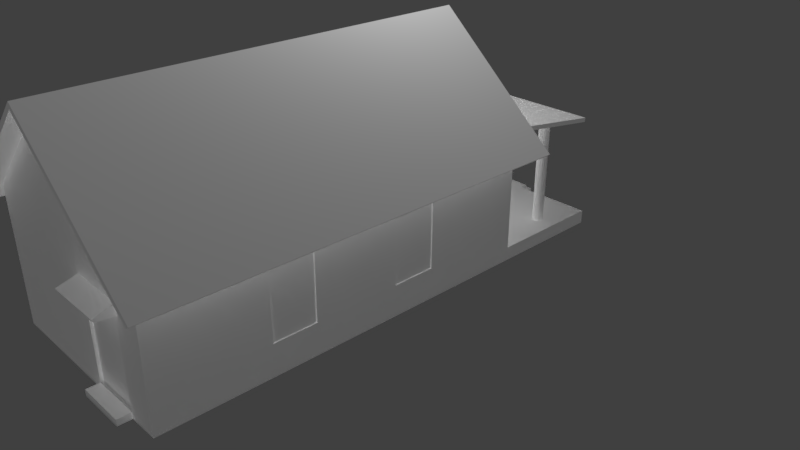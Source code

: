 # Source: Casa3.blend  (saved by Blender 2.79.0; exported with 4.5.12 LTS)
import bpy
from mathutils import Matrix  # noqa: F401  (used for matrix-valued properties, if any)

bpy.ops.wm.read_factory_settings(use_empty=True)
scene = bpy.context.scene
scene.name = 'Scene'

# ---- collections
col_collection_1 = bpy.data.collections.new('Collection 1'); scene.collection.children.link(col_collection_1)

# ---- materials (node trees are filled in below, after node groups)
mat_lambert13sg = bpy.data.materials.new('lambert13SG')
mat_lambert13sg.alpha_threshold = 0.0
mat_lambert13sg.use_transparent_shadow = False
mat_lambert13sg.diffuse_color = (2.0, 2.0, 2.0, 1.0)
mat_lambert13sg.specular_color = (0.0, 0.0, 0.0)
mat_lambert13sg.roughness = 0.5

# ---- material node trees

# ---- world
world_world = bpy.data.worlds.new('World'); scene.world = world_world
world_world.color = (0.05088, 0.05088, 0.05088)
world_world.use_sun_shadow = False
world_world.sun_shadow_jitter_overblur = 0.0
world_world.cycles.sampling_method = 'MANUAL'

# ---- cameras
cam_camera = bpy.data.cameras.new('Camera')
cam_camera.clip_end = 100.0
cam_camera.lens = 35.0
cam_camera.sensor_width = 32.0
cam_camera.sensor_height = 18.0
cam_camera.ortho_scale = 7.314
cam_camera.dof.focus_distance = 0.0
cam_camera.dof.aperture_fstop = 128.0

# ---- lights
light_lamp = bpy.data.lights.new('Lamp', 'POINT')
light_lamp.transmission_factor = 0.0
light_lamp.cutoff_distance = 30.0
light_lamp.energy = 100.0
light_lamp.shadow_buffer_clip_start = 1.001
light_lamp.shadow_soft_size = 0.1
light_lamp.shadow_maximum_resolution = 0.006
light_lamp.use_absolute_resolution = True

# ---- meshes
me_polysurface73 = bpy.data.meshes.new('polySurface73')
me_polysurface73.from_pydata([(-2.024, 8.915, -8.055), (1.971, 8.918, -8.055), (1.971, 1.353, -8.055), (-1.992, 1.353, -8.055), (2.042, 8.907, 29.17), (1.822, 8.907, 29.17), (1.822, 8.753, 29.13), (2.042, 8.753, 29.13), (6.864, 8.753, 29.13), (7.08, 8.753, 29.13), (7.08, 8.907, 29.17), (6.864, 8.907, 29.17), (2.042, 9.398, 27.46), (1.822, 9.398, 27.46), (7.08, 9.398, 27.46), (6.864, 9.398, 27.46), (1.822, 8.441, 27.44), (2.042, 8.441, 27.44), (2.042, 8.613, 28.9), (1.822, 8.613, 28.9), (1.822, 9.244, 27.42), (2.042, 9.244, 27.42), (6.864, 9.244, 27.42), (6.864, 8.613, 28.9), (6.864, 8.441, 27.44), (7.08, 8.441, 27.44), (7.08, 8.613, 28.9), (7.08, 9.244, 27.42), (6.758, 8.951, 27.23), (2.229, 8.951, 27.23), (2.21, 0.08378, 27.23), (6.801, 0.08378, 27.23), (-9.562, 1.353, -19.5), (-1.834, 1.353, -19.5), (-1.838, 0.7182, -19.5), (-1.842, 0.08378, -19.5), (-9.562, 0.08378, -19.5), (-9.562, 1.353, -8.258), (-1.992, 1.353, -8.258), (1.971, 1.353, -8.258), (9.584, 1.353, -8.258), (9.584, 1.353, -19.5), (1.807, 1.353, -19.5), (9.584, 0.08378, -8.258), (9.584, 0.08378, -19.5), (-9.562, 0.08378, -8.258), (9.584, 0.08378, 27.47), (6.801, 0.08378, 27.47), (2.21, 0.08378, 27.47), (-9.562, 0.08378, 27.47), (1.808, 0.08378, -19.5), (1.807, 0.7182, -19.5), (-1.838, 0.7182, -21.19), (1.807, 0.7182, -21.19), (1.808, 0.08378, -21.19), (-1.842, 0.08378, -21.19), (-1.834, 1.353, -20.35), (1.807, 1.353, -20.35), (1.807, 0.7182, -20.35), (-1.838, 0.7182, -20.35), (0.01111, 21.37, -9.866), (-0.2876, 21.1, -9.866), (-12.06, 10.68, -9.866), (-12.06, 10.68, 29.08), (0.01111, 21.37, 29.08), (-11.7, 10.44, -9.866), (-11.7, 10.44, 29.08), (12.22, 10.72, -9.866), (0.304, 21.1, 29.08), (12.22, 10.72, 29.08), (11.86, 10.43, -9.866), (-0.005755, 20.84, -9.866), (-0.004865, 20.83, 29.08), (11.86, 10.43, 29.08), (-8.315, 1.178, -14.69), (-8.114, 1.178, -14.46), (-8.114, 11.53, -14.46), (-8.315, 11.53, -14.69), (-7.723, 1.178, -14.38), (-7.723, 11.53, -14.38), (-7.371, 1.178, -14.59), (-7.371, 11.53, -14.59), (-7.315, 1.178, -14.99), (-7.315, 11.53, -14.99), (-7.525, 1.178, -15.34), (-7.525, 11.53, -15.34), (-7.926, 1.178, -15.4), (-7.926, 11.53, -15.4), (-8.293, 1.178, -15.17), (-8.293, 11.53, -15.17), (9.736, 10.92, -18.19), (-9.593, 10.92, -18.19), (-9.593, 11.32, -18.24), (9.736, 11.32, -18.24), (-9.597, 12.79, -8.233), (9.733, 12.79, -8.233), (-9.597, 12.39, -8.182), (9.733, 12.39, -8.182), (7.19, 1.178, -14.69), (7.391, 1.178, -14.46), (7.391, 11.53, -14.46), (7.19, 11.53, -14.69), (7.781, 1.178, -14.38), (7.781, 11.53, -14.38), (8.133, 1.178, -14.59), (8.133, 11.53, -14.59), (8.19, 1.178, -14.99), (8.19, 11.53, -14.99), (7.98, 1.178, -15.34), (7.98, 11.53, -15.34), (7.578, 1.178, -15.4), (7.578, 11.53, -15.4), (7.212, 1.178, -15.17), (7.212, 11.53, -15.17), (2.62, 18.73, -8.258), (4.744, 16.82, -8.258), (1.119, 16.81, -8.258), (1.144, 18.73, -8.258), (-1.461, 18.72, -8.258), (-1.462, 16.79, -8.258), (-4.776, 16.77, -8.258), (-2.604, 18.72, -8.258), (0.01111, 21.07, -8.258), (2.62, 18.73, -8.258), (1.144, 18.73, -8.258), (-1.461, 18.72, -8.258), (-2.604, 18.72, -8.258), (-1.992, 1.353, -8.258), (-2.024, 8.915, -8.258), (-2.024, 8.915, -8.055), (-1.992, 1.353, -8.055), (1.971, 1.353, -8.258), (-1.992, 1.353, -8.258), (-1.992, 1.353, -8.055), (1.971, 1.353, -8.055), (1.971, 8.918, -8.258), (1.971, 1.353, -8.258), (1.971, 1.353, -8.055), (1.971, 8.918, -8.055), (-2.024, 8.915, -8.258), (1.971, 8.918, -8.258), (1.971, 8.918, -8.055), (-2.024, 8.915, -8.055), (-9.562, 8.911, -8.258), (-2.024, 8.915, -8.258), (-1.992, 1.353, -8.258), (-9.562, 1.353, -8.258), (-9.562, 2.967, -8.258), (-9.562, 12.48, -8.258), (9.584, 12.48, -8.258), (9.584, 8.922, -8.258), (1.971, 8.918, -8.258), (-2.024, 8.915, -8.258), (-9.562, 8.911, -8.258), (1.971, 8.918, -8.258), (9.584, 8.922, -8.258), (9.584, 2.967, -8.258), (9.584, 1.353, -8.258), (1.971, 1.353, -8.258), (4.744, 16.82, -8.258), (9.584, 12.48, -8.258), (-9.562, 12.48, -8.258), (-4.776, 16.77, -8.258), (-1.462, 16.79, -8.258), (1.119, 16.81, -8.258), (1.192, 18.76, -8.239), (1.166, 16.77, -8.239), (-1.51, 16.76, -8.239), (-1.509, 18.76, -8.239), (0.01111, 21.07, 27.47), (-2.578, 18.75, 27.47), (-1.465, 18.74, 27.47), (1.114, 18.74, 27.47), (2.608, 18.74, 27.47), (9.584, 12.48, 27.47), (-9.562, 12.48, 27.47), (-9.562, 8.951, 27.47), (2.229, 8.951, 27.47), (6.758, 8.951, 27.47), (9.584, 8.951, 27.47), (9.584, 8.951, 27.47), (6.758, 8.951, 27.47), (6.801, 0.08378, 27.47), (9.584, 0.08378, 27.47), (9.584, 2.931, 27.47), (2.229, 8.951, 27.47), (-9.562, 8.951, 27.47), (-9.562, 2.93, 27.47), (-9.562, 0.08378, 27.47), (2.21, 0.08378, 27.47), (6.758, 8.951, 27.47), (2.229, 8.951, 27.47), (2.229, 8.951, 27.23), (6.758, 8.951, 27.23), (2.229, 8.951, 27.47), (2.21, 0.08378, 27.47), (2.21, 0.08378, 27.23), (2.229, 8.951, 27.23), (6.801, 0.08378, 27.47), (6.758, 8.951, 27.47), (6.758, 8.951, 27.23), (6.801, 0.08378, 27.23), (1.114, 18.74, 27.47), (1.129, 16.96, 27.47), (4.593, 16.96, 27.47), (2.608, 18.74, 27.47), (-4.577, 16.95, 27.47), (-9.562, 12.48, 27.47), (9.584, 12.48, 27.47), (4.593, 16.96, 27.47), (1.129, 16.96, 27.47), (-1.48, 16.95, 27.47), (-2.578, 18.75, 27.47), (-4.577, 16.95, 27.47), (-1.48, 16.95, 27.47), (-1.465, 18.74, 27.47), (2.21, 0.08378, 28.64), (6.801, 0.08378, 28.64), (6.801, 0.6306, 28.64), (2.21, 0.6306, 28.64), (2.21, 0.08378, 27.47), (6.801, 0.08378, 27.47), (6.801, 0.08378, 28.64), (2.21, 0.08378, 28.64), (6.801, 0.08378, 27.47), (6.801, 0.6306, 27.47), (6.801, 0.6306, 28.64), (6.801, 0.08378, 28.64), (6.801, 0.6306, 27.47), (2.21, 0.6306, 27.47), (2.21, 0.6306, 28.64), (6.801, 0.6306, 28.64), (2.21, 0.6306, 27.47), (2.21, 0.08378, 27.47), (2.21, 0.08378, 28.64), (2.21, 0.6306, 28.64), (-1.519, 18.77, 27.43), (-1.535, 16.93, 27.43), (1.154, 16.93, 27.43), (1.139, 18.77, 27.43), (9.584, 8.943, 17.51), (9.584, 8.951, 27.47), (9.584, 2.931, 27.47), (9.584, 2.941, 17.55), (9.584, 12.48, -8.258), (9.584, 12.48, 27.47), (9.584, 8.951, 27.47), (9.584, 8.943, 17.51), (9.584, 8.94, 13.51), (9.584, 8.933, 5.542), (9.584, 8.93, 1.502), (9.584, 8.922, -8.258), (9.584, 2.967, -8.258), (9.584, 2.957, 1.541), (9.584, 2.953, 5.581), (9.584, 2.945, 13.54), (9.584, 2.941, 17.55), (9.584, 2.931, 27.47), (9.584, 0.08378, 27.47), (9.584, 0.08378, -8.258), (9.584, 1.353, -8.258), (9.584, 8.922, -8.258), (9.584, 8.93, 1.502), (9.584, 2.957, 1.541), (9.584, 2.967, -8.258), (9.584, 8.933, 5.542), (9.584, 8.94, 13.51), (9.584, 2.945, 13.54), (9.584, 2.953, 5.581), (9.584, 8.93, 1.502), (9.584, 8.933, 5.542), (9.264, 8.933, 5.542), (9.264, 8.93, 1.502), (9.584, 8.933, 5.542), (9.584, 2.953, 5.581), (9.264, 2.953, 5.581), (9.264, 8.933, 5.542), (9.584, 2.953, 5.581), (9.584, 2.957, 1.541), (9.264, 2.957, 1.541), (9.264, 2.953, 5.581), (9.584, 2.957, 1.541), (9.584, 8.93, 1.502), (9.264, 8.93, 1.502), (9.264, 2.957, 1.541), (9.584, 8.94, 13.51), (9.584, 8.943, 17.51), (9.264, 8.943, 17.51), (9.264, 8.94, 13.51), (9.584, 8.943, 17.51), (9.584, 2.941, 17.55), (9.264, 2.941, 17.55), (9.264, 8.943, 17.51), (9.584, 2.941, 17.55), (9.584, 2.945, 13.54), (9.264, 2.945, 13.54), (9.264, 2.941, 17.55), (9.584, 2.945, 13.54), (9.584, 8.94, 13.51), (9.264, 8.94, 13.51), (9.264, 2.945, 13.54), (9.496, 8.93, 1.502), (9.496, 8.933, 5.542), (9.496, 2.953, 5.581), (9.496, 2.957, 1.541), (9.496, 8.94, 13.51), (9.496, 8.943, 17.51), (9.496, 2.941, 17.55), (9.496, 2.945, 13.54), (-9.562, 12.48, 27.47), (-9.562, 12.48, -8.258), (-9.562, 8.911, -8.258), (-9.562, 8.922, 1.494), (-9.562, 8.926, 5.553), (-9.562, 8.935, 13.51), (-9.562, 8.94, 17.51), (-9.562, 8.951, 27.47), (-9.562, 2.93, 27.47), (-9.562, 2.941, 17.51), (-9.562, 2.945, 13.51), (-9.562, 2.953, 5.592), (-9.562, 2.957, 1.534), (-9.562, 2.967, -8.258), (-9.562, 1.353, -8.258), (-9.562, 0.08378, -8.258), (-9.562, 0.08378, 27.47), (-9.562, 8.922, 1.494), (-9.562, 8.911, -8.258), (-9.562, 2.967, -8.258), (-9.562, 2.957, 1.534), (-9.562, 8.951, 27.47), (-9.562, 8.94, 17.51), (-9.562, 2.941, 17.51), (-9.562, 2.93, 27.47), (-9.562, 8.935, 13.51), (-9.562, 8.926, 5.553), (-9.562, 2.953, 5.592), (-9.562, 2.945, 13.51), (-9.562, 8.94, 17.51), (-9.562, 8.935, 13.51), (-9.206, 8.935, 13.51), (-9.206, 8.94, 17.51), (-9.562, 8.935, 13.51), (-9.562, 2.945, 13.51), (-9.206, 2.945, 13.51), (-9.206, 8.935, 13.51), (-9.562, 2.945, 13.51), (-9.562, 2.941, 17.51), (-9.206, 2.941, 17.51), (-9.206, 2.945, 13.51), (-9.562, 2.941, 17.51), (-9.562, 8.94, 17.51), (-9.206, 8.94, 17.51), (-9.206, 2.941, 17.51), (-9.562, 8.926, 5.553), (-9.562, 8.922, 1.494), (-9.206, 8.922, 1.494), (-9.206, 8.926, 5.553), (-9.562, 8.922, 1.494), (-9.562, 2.957, 1.534), (-9.206, 2.957, 1.534), (-9.206, 8.922, 1.494), (-9.562, 2.957, 1.534), (-9.562, 2.953, 5.592), (-9.206, 2.953, 5.592), (-9.206, 2.957, 1.534), (-9.562, 2.953, 5.592), (-9.562, 8.926, 5.553), (-9.206, 8.926, 5.553), (-9.206, 2.953, 5.592), (-9.525, 8.94, 17.51), (-9.525, 8.935, 13.51), (-9.525, 2.945, 13.51), (-9.525, 2.941, 17.51), (-9.525, 8.926, 5.553), (-9.525, 8.922, 1.494), (-9.525, 2.957, 1.534), (-9.525, 2.953, 5.592)], [], [(0, 1, 2, 3), (4, 5, 6, 7, 8, 9, 10, 11), (12, 13, 5, 4, 11, 10, 14, 15), (16, 17, 18, 19), (6, 5, 13, 20, 16, 19), (7, 21, 22, 8), (23, 24, 25, 26), (22, 14, 27, 25, 24), (21, 7, 18, 17), (7, 6, 19, 18), (8, 22, 24, 23), (9, 26, 25, 27, 14, 10), (9, 8, 23, 26), (21, 13, 12, 15, 14, 22), (21, 17, 16, 20, 13), (28, 29, 30, 31), (32, 33, 34, 35, 36), (37, 38, 39, 40, 41, 42, 33, 32), (40, 43, 44, 41), (45, 43, 46, 47, 48, 49), (45, 37, 32, 36), (45, 36, 35, 50, 44, 43), (45, 43, 40, 37), (42, 41, 44, 50, 51), (52, 53, 54, 55), (56, 57, 58, 59), (34, 51, 53, 52), (51, 50, 54, 53), (50, 35, 55, 54), (35, 34, 52, 55), (33, 42, 57, 56), (42, 51, 58, 57), (51, 34, 59, 58), (34, 33, 56, 59), (60, 61, 62, 63, 64), (62, 65, 66, 63), (67, 60, 64, 68, 69), (60, 67, 70, 71, 61), (64, 63, 66, 72, 68), (68, 72, 73, 69), (61, 71, 65, 62), (73, 70, 67, 69), (73, 72, 71, 70), (71, 72, 66, 65), (74, 75, 76, 77), (75, 78, 79, 76), (78, 80, 81, 79), (80, 82, 83, 81), (82, 84, 85, 83), (84, 86, 87, 85), (86, 88, 89, 87), (88, 74, 77, 89), (74, 88, 86, 84, 82, 80, 78, 75), (77, 76, 79, 81, 83, 85, 87, 89), (90, 91, 92, 93), (93, 92, 94, 95), (95, 94, 96, 97), (97, 96, 91, 90), (91, 96, 94, 92), (97, 90, 93, 95), (98, 99, 100, 101), (99, 102, 103, 100), (102, 104, 105, 103), (104, 106, 107, 105), (106, 108, 109, 107), (108, 110, 111, 109), (110, 112, 113, 111), (112, 98, 101, 113), (98, 112, 110, 108, 106, 104, 102, 99), (101, 100, 103, 105, 107, 109, 111, 113), (114, 115, 116, 117), (118, 119, 120, 121), (122, 123, 124, 125, 126), (127, 128, 129, 130), (131, 132, 133, 134), (135, 136, 137, 138), (139, 140, 141, 142), (143, 144, 145, 146, 147), (148, 149, 150, 151, 152, 153), (154, 155, 156, 157, 158), (159, 160, 161, 162, 163, 164), (165, 166, 167, 168), (169, 170, 171, 172, 173), (174, 175, 176, 177, 178, 179), (180, 181, 182, 183, 184), (185, 186, 187, 188, 189), (190, 191, 192, 193), (194, 195, 196, 197), (198, 199, 200, 201), (202, 203, 204, 205), (206, 207, 208, 209, 210, 211), (212, 213, 214, 215), (216, 217, 218, 219), (220, 221, 222, 223), (224, 225, 226, 227), (228, 229, 230, 231), (232, 233, 234, 235), (236, 237, 238, 239), (240, 241, 242, 243), (244, 245, 246, 247, 248, 249, 250, 251), (252, 253, 254, 255, 256, 257, 258, 259, 260), (261, 262, 263, 264), (265, 266, 267, 268), (269, 270, 271, 272), (273, 274, 275, 276), (277, 278, 279, 280), (281, 282, 283, 284), (285, 286, 287, 288), (289, 290, 291, 292), (293, 294, 295, 296), (297, 298, 299, 300), (301, 302, 303, 304), (305, 306, 307, 308), (309, 310, 311, 312, 313, 314, 315, 316), (317, 318, 319, 320, 321, 322, 323, 324, 325), (326, 327, 328, 329), (330, 331, 332, 333), (334, 335, 336, 337), (338, 339, 340, 341), (342, 343, 344, 345), (346, 347, 348, 349), (350, 351, 352, 353), (354, 355, 356, 357), (358, 359, 360, 361), (362, 363, 364, 365), (366, 367, 368, 369), (370, 371, 372, 373), (374, 375, 376, 377)])
me_polysurface73.polygons.foreach_set('use_smooth', [0, 1, 0, 0, 0, 0, 0, 0, 0, 1, 0, 0, 1, 0, 0, 0, 0, 1, 0, 0, 1, 1, 1, 0, 0, 0, 0, 0, 1, 0, 1, 0, 0, 0, 0, 0, 0, 0, 0, 0, 0, 0, 0, 0, 1, 1, 1, 1, 1, 1, 1, 1, 0, 0, 0, 0, 0, 0, 0, 0, 1, 1, 1, 1, 1, 1, 1, 1, 0, 0, 0, 0, 0, 0, 0, 0, 0, 0, 0, 0, 0, 0, 0, 0, 0, 0, 0, 0, 0, 0, 0, 0, 0, 0, 0, 0, 0, 0, 0, 0, 0, 0, 0, 0, 0, 0, 0, 0, 0, 0, 0, 0, 0, 0, 0, 0, 0, 0, 0, 0, 0, 0, 0, 0, 0, 0, 0, 0])
_k = set([(4, 5), (4, 11), (5, 6), (6, 19), (7, 8), (7, 18), (8, 23), (9, 10), (9, 26), (10, 11), (18, 19), (23, 26), (32, 33), (32, 36), (32, 37), (33, 56), (35, 36), (35, 55), (36, 45), (37, 38), (37, 40), (38, 39), (39, 40), (40, 41), (40, 43), (41, 42), (42, 57), (43, 44), (43, 45), (44, 50), (50, 54), (54, 55), (56, 57), (74, 75), (74, 88), (75, 78), (76, 77), (76, 79), (77, 89), (78, 80), (79, 81), (80, 82), (81, 83), (82, 84), (83, 85), (84, 86), (85, 87), (86, 88), (87, 89), (98, 99), (98, 112), (99, 102), (100, 101), (100, 103), (101, 113), (102, 104), (103, 105), (104, 106), (105, 107), (106, 108), (107, 109), (108, 110), (109, 111), (110, 112), (111, 113)])
me_polysurface73.attributes.new('sharp_edge', 'BOOLEAN', 'EDGE').data.foreach_set('value', [ (min(e.vertices), max(e.vertices)) in _k for e in me_polysurface73.edges])
_uv = me_polysurface73.uv_layers.new(name='UVMap')
_uv.uv.foreach_set('vector', [0.3354, 0.1165, 0.2802, 0.1167, 0.2802, 0.01695, 0.3349, 0.01684, 0.1207, 0.9225, 0.1207, 0.931, 0.1148, 0.931, 0.1148, 0.9225, 0.1148, 0.7368, 0.1148, 0.7285, 0.1207, 0.7285, 0.1207, 0.7368, 0.1885, 0.9225, 0.1885, 0.931, 0.1225, 0.931, 0.1225, 0.9225, 0.1225, 0.7368, 0.1225, 0.7285, 0.1885, 0.7285, 0.1885, 0.7368, 0.232, 0.9216, 0.2405, 0.9216, 0.2405, 0.9778, 0.232, 0.9778, 0.3272, 0.9037, 0.3211, 0.9047, 0.3095, 0.8371, 0.3156, 0.836, 0.3463, 0.8403, 0.3336, 0.8954, 0.2559, 0.9142, 0.19, 0.9142, 0.19, 0.7285, 0.2559, 0.7285, 0.2166, 0.978, 0.2166, 0.9218, 0.2249, 0.9218, 0.2249, 0.978, 0.07684, 0.7368, 0.0709, 0.7285, 0.07684, 0.7285, 0.1078, 0.7285, 0.1078, 0.7368, 0.2949, 0.9846, 0.2985, 0.9161, 0.3057, 0.9235, 0.3248, 0.9768, 0.1148, 0.9225, 0.1148, 0.931, 0.1094, 0.931, 0.1094, 0.9225, 0.2785, 0.9161, 0.2849, 0.9845, 0.2546, 0.9779, 0.2716, 0.9239, 0.2789, 0.9014, 0.2735, 0.8925, 0.2669, 0.8363, 0.2978, 0.8354, 0.3038, 0.8372, 0.2849, 0.9031, 0.1148, 0.7285, 0.1148, 0.7368, 0.1094, 0.7368, 0.1094, 0.7285, 0.07684, 0.9225, 0.0709, 0.931, 0.0709, 0.9225, 0.0709, 0.7368, 0.0709, 0.7285, 0.07684, 0.7368, 0.07684, 0.9225, 0.1078, 0.9225, 0.1078, 0.931, 0.07684, 0.931, 0.0709, 0.931, 0.3945, 0.1169, 0.3401, 0.1169, 0.3399, 0.01711, 0.395, 0.01711, 0.8561, 0.8997, 0.8561, 0.8508, 0.8601, 0.8509, 0.8641, 0.8509, 0.8641, 0.8997, 0.8507, 0.8498, 0.8507, 0.802, 0.8507, 0.777, 0.8507, 0.7289, 0.9217, 0.7289, 0.9217, 0.778, 0.9217, 0.801, 0.9217, 0.8498, 0.8832, 0.9219, 0.8752, 0.9219, 0.8752, 0.8508, 0.8832, 0.8508, 0.7277, 0.7289, 0.8487, 0.7289, 0.8487, 0.9546, 0.8311, 0.9546, 0.8021, 0.9546, 0.7277, 0.9546, 0.8847, 0.8508, 0.8927, 0.8508, 0.8927, 0.9219, 0.8847, 0.9219, 0.976, 0.9718, 0.9049, 0.9718, 0.9049, 0.923, 0.9049, 0.9, 0.9049, 0.8508, 0.976, 0.8508, 0.9289, 0.8498, 0.9289, 0.7289, 0.9369, 0.7289, 0.9369, 0.8498, 0.8656, 0.9, 0.8656, 0.8508, 0.8736, 0.8508, 0.8736, 0.9, 0.8696, 0.9, 0.8505, 0.8739, 0.8505, 0.8508, 0.8545, 0.8508, 0.8545, 0.8739, 0.8259, 0.9786, 0.8259, 0.9556, 0.8299, 0.9556, 0.8299, 0.9786, 0.8383, 0.9786, 0.8383, 0.9556, 0.849, 0.9556, 0.849, 0.9786, 0.8244, 0.9663, 0.8204, 0.9663, 0.8204, 0.9556, 0.8244, 0.9556, 0.9049, 0.9, 0.9049, 0.923, 0.8943, 0.923, 0.8943, 0.9, 0.8148, 0.9556, 0.8188, 0.9556, 0.8188, 0.9663, 0.8148, 0.9663, 0.9217, 0.801, 0.9217, 0.778, 0.9271, 0.778, 0.9271, 0.801, 0.8133, 0.961, 0.8093, 0.961, 0.8093, 0.9556, 0.8133, 0.9556, 0.8368, 0.9556, 0.8368, 0.9786, 0.8315, 0.9786, 0.8315, 0.9556, 0.8038, 0.9556, 0.8078, 0.9556, 0.8078, 0.961, 0.8038, 0.961, 0.05598, 0.6138, 0.05599, 0.6093, 0.05618, 0.4334, 0.2399, 0.4336, 0.2397, 0.6139, 0.05618, 0.4334, 0.05618, 0.43, 0.2399, 0.4301, 0.2399, 0.4336, 0.4626, 0.4353, 0.4628, 0.6135, 0.2791, 0.6134, 0.2791, 0.609, 0.2789, 0.4352, 0.4922, 0.1394, 0.4304, 0.01978, 0.4323, 0.01652, 0.4923, 0.1336, 0.4937, 0.1364, 0.6468, 0.1387, 0.5857, 0.01845, 0.5875, 0.01578, 0.6467, 0.1326, 0.6482, 0.1357, 0.6482, 0.1357, 0.6467, 0.1326, 0.7067, 0.01604, 0.7086, 0.01932, 0.4937, 0.1364, 0.4923, 0.1336, 0.5515, 0.01723, 0.5533, 0.01992, 0.2789, 0.4296, 0.4626, 0.4297, 0.4626, 0.4353, 0.2789, 0.4352, 0.6419, 0.6265, 0.5795, 0.6265, 0.5795, 0.4218, 0.6419, 0.4218, 0.5795, 0.4218, 0.5795, 0.6265, 0.5181, 0.6265, 0.5181, 0.4218, 0.5551, 0.7294, 0.5593, 0.7294, 0.5593, 0.9432, 0.5551, 0.9432, 0.5593, 0.7294, 0.5674, 0.7294, 0.5674, 0.9432, 0.5593, 0.9432, 0.5674, 0.7294, 0.5746, 0.7294, 0.5746, 0.9432, 0.5674, 0.9432, 0.5762, 0.7294, 0.5845, 0.7294, 0.5845, 0.9432, 0.5762, 0.9432, 0.5845, 0.7294, 0.5917, 0.7294, 0.5917, 0.9432, 0.5845, 0.9432, 0.6091, 0.9432, 0.6008, 0.9432, 0.6008, 0.7294, 0.6091, 0.7294, 0.6008, 0.9432, 0.5933, 0.9432, 0.5933, 0.7294, 0.6008, 0.7294, 0.6104, 0.7294, 0.6203, 0.7294, 0.6203, 0.9432, 0.6104, 0.9432, 0.6216, 0.7441, 0.6221, 0.7341, 0.6297, 0.7294, 0.638, 0.7306, 0.6423, 0.7378, 0.6411, 0.7462, 0.6339, 0.7504, 0.6258, 0.7488, 0.6438, 0.7357, 0.648, 0.731, 0.656, 0.7294, 0.6633, 0.7336, 0.6645, 0.742, 0.6601, 0.7492, 0.6518, 0.7504, 0.6443, 0.7457, 0.9324, 0.4171, 0.9324, 0.6227, 0.9281, 0.6227, 0.9281, 0.4171, 0.8124, 0.4171, 0.8124, 0.6227, 0.7059, 0.6227, 0.7059, 0.4171, 0.9265, 0.4171, 0.9265, 0.6227, 0.9222, 0.6227, 0.9222, 0.4171, 0.9206, 0.4171, 0.9206, 0.6227, 0.8141, 0.6227, 0.8141, 0.4171, 0.9435, 0.5215, 0.9437, 0.4139, 0.948, 0.4139, 0.9478, 0.5214, 0.944, 0.6323, 0.9438, 0.5247, 0.9481, 0.5248, 0.9483, 0.6324, 0.4235, 0.7291, 0.4277, 0.7291, 0.4277, 0.9429, 0.4235, 0.9429, 0.4277, 0.7291, 0.4357, 0.7291, 0.4357, 0.9429, 0.4277, 0.9429, 0.4357, 0.7291, 0.443, 0.7291, 0.443, 0.9429, 0.4357, 0.9429, 0.4445, 0.7291, 0.4529, 0.7291, 0.4529, 0.9429, 0.4445, 0.9429, 0.4529, 0.7291, 0.4601, 0.7291, 0.4601, 0.9429, 0.4529, 0.9429, 0.4888, 0.9429, 0.4805, 0.9429, 0.4805, 0.7291, 0.4888, 0.7291, 0.4805, 0.9429, 0.4729, 0.9429, 0.4729, 0.7291, 0.4805, 0.7291, 0.4616, 0.7291, 0.4716, 0.7291, 0.4716, 0.9429, 0.4616, 0.9429, 0.49, 0.7438, 0.4905, 0.7338, 0.498, 0.7291, 0.5063, 0.7303, 0.5107, 0.7375, 0.5095, 0.7459, 0.5022, 0.7501, 0.4942, 0.7485, 0.5122, 0.7354, 0.5163, 0.7307, 0.5244, 0.7291, 0.5317, 0.7333, 0.5328, 0.7417, 0.5285, 0.7489, 0.5202, 0.7501, 0.5126, 0.7454, 0.6662, 0.3681, 0.6909, 0.3466, 0.6488, 0.3464, 0.6491, 0.3681, 0.6188, 0.3681, 0.6188, 0.3463, 0.5803, 0.3461, 0.6055, 0.3681, 0.6359, 0.3945, 0.6662, 0.3681, 0.6491, 0.3681, 0.6188, 0.3681, 0.6055, 0.3681, 0.6126, 0.172, 0.6123, 0.2574, 0.6123, 0.2574, 0.6126, 0.172, 0.6587, 0.172, 0.6126, 0.172, 0.6126, 0.172, 0.6587, 0.172, 0.6587, 0.2574, 0.6587, 0.172, 0.6587, 0.172, 0.6587, 0.2574, 0.6123, 0.2574, 0.6587, 0.2574, 0.6587, 0.2574, 0.6123, 0.2574, 0.5247, 0.2573, 0.6123, 0.2574, 0.6126, 0.172, 0.5247, 0.172, 0.5247, 0.1903, 0.5247, 0.2976, 0.7472, 0.2976, 0.7472, 0.2575, 0.6587, 0.2574, 0.6123, 0.2574, 0.5247, 0.2573, 0.6587, 0.2574, 0.7472, 0.2575, 0.7472, 0.1903, 0.7472, 0.172, 0.6587, 0.172, 0.6909, 0.3466, 0.7472, 0.2976, 0.5247, 0.2976, 0.5803, 0.3461, 0.6188, 0.3463, 0.6488, 0.3464, 0.6491, 0.3681, 0.6488, 0.3464, 0.6188, 0.3463, 0.6188, 0.3681, 0.8678, 0.3906, 0.8377, 0.366, 0.8507, 0.366, 0.8806, 0.3659, 0.898, 0.3659, 0.9791, 0.2996, 0.7566, 0.2996, 0.7566, 0.2621, 0.8936, 0.2621, 0.9462, 0.2621, 0.9791, 0.2621, 0.9791, 0.2621, 0.9462, 0.2621, 0.9467, 0.1681, 0.9791, 0.1681, 0.9791, 0.1983, 0.8936, 0.2621, 0.7566, 0.2621, 0.7566, 0.1983, 0.7566, 0.1681, 0.8934, 0.1681, 0.9462, 0.2621, 0.8936, 0.2621, 0.8936, 0.2621, 0.9462, 0.2621, 0.8936, 0.2621, 0.8934, 0.1681, 0.8934, 0.1681, 0.8936, 0.2621, 0.9467, 0.1681, 0.9462, 0.2621, 0.9462, 0.2621, 0.9467, 0.1681, 0.8806, 0.3659, 0.8808, 0.347, 0.9211, 0.347, 0.898, 0.3659, 0.8145, 0.347, 0.7566, 0.2996, 0.9791, 0.2996, 0.9211, 0.347, 0.8808, 0.347, 0.8505, 0.347, 0.8377, 0.366, 0.8145, 0.347, 0.8505, 0.347, 0.8507, 0.366, 0.8934, 0.1681, 0.9467, 0.1681, 0.9467, 0.1739, 0.8934, 0.1739, 0.8934, 0.1681, 0.9467, 0.1681, 0.9467, 0.1681, 0.8934, 0.1681, 0.9467, 0.1681, 0.9467, 0.1739, 0.9467, 0.1739, 0.9467, 0.1681, 0.9534, 0.1184, 0.8578, 0.1184, 0.8578, 0.09438, 0.9534, 0.09438, 0.8934, 0.1739, 0.8934, 0.1681, 0.8934, 0.1681, 0.8934, 0.1739, 0.8501, 0.366, 0.85, 0.347, 0.8803, 0.347, 0.8801, 0.3659, 0.333, 0.2868, 0.2672, 0.2869, 0.2672, 0.2065, 0.3328, 0.2067, 0.5032, 0.3341, 0.2672, 0.3341, 0.2672, 0.2869, 0.333, 0.2868, 0.3594, 0.2868, 0.412, 0.2867, 0.4387, 0.2866, 0.5032, 0.2865, 0.5032, 0.207, 0.4385, 0.2069, 0.4118, 0.2068, 0.3592, 0.2067, 0.3328, 0.2067, 0.2672, 0.2065, 0.2672, 0.1685, 0.5032, 0.1685, 0.5032, 0.1854, 0.5032, 0.2865, 0.4387, 0.2866, 0.4385, 0.2069, 0.5032, 0.207, 0.412, 0.2867, 0.3594, 0.2868, 0.3592, 0.2067, 0.4118, 0.2068, 0.4387, 0.2866, 0.412, 0.2867, 0.412, 0.2867, 0.4387, 0.2866, 0.412, 0.2867, 0.4118, 0.2068, 0.4118, 0.2068, 0.412, 0.2867, 0.4118, 0.2068, 0.4385, 0.2069, 0.4385, 0.2069, 0.4118, 0.2068, 0.4385, 0.2069, 0.4387, 0.2866, 0.4387, 0.2866, 0.4385, 0.2069, 0.3594, 0.2868, 0.333, 0.2868, 0.333, 0.2868, 0.3594, 0.2868, 0.333, 0.2868, 0.3328, 0.2067, 0.3328, 0.2067, 0.333, 0.2868, 0.3328, 0.2067, 0.3592, 0.2067, 0.3592, 0.2067, 0.3328, 0.2067, 0.3592, 0.2067, 0.3594, 0.2868, 0.3594, 0.2868, 0.3592, 0.2067, 0.4387, 0.2866, 0.412, 0.2867, 0.4118, 0.2068, 0.4385, 0.2069, 0.3594, 0.2868, 0.333, 0.2868, 0.3328, 0.2067, 0.3592, 0.2067, 0.01436, 0.3353, 0.2503, 0.3353, 0.2503, 0.2876, 0.1859, 0.2877, 0.1591, 0.2878, 0.1066, 0.2879, 0.08015, 0.288, 0.01436, 0.2881, 0.01436, 0.2077, 0.08015, 0.2079, 0.1066, 0.2079, 0.1589, 0.208, 0.1857, 0.2081, 0.2503, 0.2082, 0.2503, 0.1867, 0.2503, 0.1697, 0.01436, 0.1697, 0.1859, 0.2877, 0.2503, 0.2876, 0.2503, 0.2082, 0.1857, 0.2081, 0.01436, 0.2881, 0.08015, 0.288, 0.08015, 0.2079, 0.01436, 0.2077, 0.1066, 0.2879, 0.1591, 0.2878, 0.1589, 0.208, 0.1066, 0.2079, 0.08015, 0.288, 0.1066, 0.2879, 0.1066, 0.2879, 0.08015, 0.288, 0.1066, 0.2879, 0.1066, 0.2079, 0.1066, 0.2079, 0.1066, 0.2879, 0.1066, 0.2079, 0.08015, 0.2079, 0.08015, 0.2079, 0.1066, 0.2079, 0.08015, 0.2079, 0.08015, 0.288, 0.08015, 0.288, 0.08015, 0.2079, 0.1591, 0.2878, 0.1859, 0.2877, 0.1859, 0.2877, 0.1591, 0.2878, 0.1859, 0.2877, 0.1857, 0.2081, 0.1857, 0.2081, 0.1859, 0.2877, 0.1857, 0.2081, 0.1589, 0.208, 0.1589, 0.208, 0.1857, 0.2081, 0.1589, 0.208, 0.1591, 0.2878, 0.1591, 0.2878, 0.1589, 0.208, 0.08015, 0.288, 0.1066, 0.2879, 0.1066, 0.2079, 0.08015, 0.2079, 0.1591, 0.2878, 0.1859, 0.2877, 0.1857, 0.2081, 0.1589, 0.208])
me_polysurface73.materials.append(mat_lambert13sg)
me_polysurface73.use_remesh_preserve_volume = False
me_polysurface73.use_remesh_preserve_attributes = False
me_polysurface73.use_mirror_vertex_groups = False
me_polysurface73.update()
me_polysurface73.normals_split_custom_set([tuple(v) for v in zip(*[iter([1.014e-06, -3.762e-07, -1.0, 1.014e-06, -3.762e-07, -1.0, 1.014e-06, -3.762e-07, -1.0, 1.014e-06, -3.762e-07, -1.0, 0.0, -0.2756, 0.9613, 0.0, -0.2756, 0.9613, 0.0, -0.6071, 0.7946, 1.543e-09, -0.6071, 0.7946, -5.229e-07, -0.6071, 0.7946, 0.0, -0.6071, 0.7946, 0.0, -0.2756, 0.9613, 0.0, -0.2756, 0.9613, 0.0, 0.9613, 0.2756, 0.0, 0.9613, 0.2756, 0.0, 0.9613, 0.2756, 0.0, 0.9613, 0.2756, 0.0, 0.9613, 0.2756, 0.0, 0.9613, 0.2756, 0.0, 0.9613, 0.2756, 0.0, 0.9613, 0.2756, 0.0, -0.9931, 0.1174, 0.0, -0.9931, 0.1174, 0.0, -0.9931, 0.1174, 0.0, -0.9931, 0.1174, -1.0, 2.271e-07, 0.0, -1.0, 2.271e-07, 0.0, -1.0, 2.271e-07, 0.0, -1.0, 2.271e-07, 0.0, -1.0, 2.271e-07, 0.0, -1.0, 2.271e-07, 0.0, 0.0, -0.9613, -0.2756, 0.0, -0.9613, -0.2756, 0.0, -0.9613, -0.2756, 0.0, -0.9613, -0.2756, 0.0, -0.9931, 0.1174, 0.0, -0.9931, 0.1174, 0.0, -0.9931, 0.1174, 0.0, -0.9931, 0.1174, 0.0, -0.00112, -1.0, 0.0, -0.00112, -1.0, 0.0, -0.00112, -1.0, 0.0, -0.00112, -1.0, 0.0, -0.00112, -1.0, 1.0, 0.0, 0.0, 1.0, 0.0, 0.0, 1.0, 0.0, 0.0, 1.0, 0.0, 0.0, 1.543e-09, -0.6071, 0.7946, 0.0, -0.6071, 0.7946, 0.0, -0.855, 0.5186, 0.0, -0.855, 0.5186, -1.0, 1.248e-06, -1.948e-07, -1.0, 1.248e-06, -1.948e-07, -1.0, 1.248e-06, -1.948e-07, -1.0, 1.248e-06, -1.948e-07, 1.0, -9.084e-07, 1.418e-07, 1.0, -9.084e-07, 1.418e-07, 1.0, -9.084e-07, 1.418e-07, 1.0, -9.084e-07, 1.418e-07, 1.0, -9.084e-07, 1.418e-07, 1.0, -9.084e-07, 1.418e-07, 0.0, -0.6071, 0.7946, -5.229e-07, -0.6071, 0.7946, 0.0, -0.855, 0.5187, 0.0, -0.855, 0.5187, 0.0, 0.2756, -0.9613, 0.0, 0.2756, -0.9613, 0.0, 0.2756, -0.9613, 0.0, 0.2756, -0.9613, 0.0, 0.2756, -0.9613, 0.0, 0.2756, -0.9613, -2.461e-06, -0.001116, -1.0, -2.461e-06, -0.001116, -1.0, -2.461e-06, -0.001116, -1.0, -2.461e-06, -0.001116, -1.0, -2.461e-06, -0.001116, -1.0, -7.548e-07, 3.218e-07, 1.0, -7.548e-07, 3.218e-07, 1.0, -7.548e-07, 3.218e-07, 1.0, -7.548e-07, 3.218e-07, 1.0, 0.0, 0.0, -1.0, 0.0, 0.0, -1.0, 0.0, 0.0, -1.0, 0.0, 0.0, -1.0, 0.0, 0.0, -1.0, 0.0, 1.0, 8.859e-09, 0.0, 1.0, 8.859e-09, 0.0, 1.0, 8.859e-09, 0.0, 1.0, 8.859e-09, 0.0, 1.0, 8.859e-09, 0.0, 1.0, 5.906e-09, 0.0, 1.0, 5.906e-09, 0.0, 1.0, 8.859e-09, 1.0, 0.0, 0.0, 1.0, 0.0, 0.0, 1.0, 0.0, 0.0, 1.0, 0.0, 0.0, 0.0, -1.0, 2.788e-08, 0.0, -1.0, 2.788e-08, 0.0, -1.0, 2.788e-08, 0.0, -1.0, 2.788e-08, 0.0, -1.0, 2.788e-08, 0.0, -1.0, 2.788e-08, -0.7071, 0.0, 0.7071, -0.7071, 0.0, 0.7071, -1.0, 0.0, 0.0, -1.0, 0.0, 0.0, 0.0, -1.0, 2.768e-10, 0.0, -1.0, 2.768e-10, 0.0, -1.0, 1.846e-10, 0.0, -1.0, 1.846e-10, 0.0, -1.0, 2.768e-10, 0.0, -1.0, 2.768e-10, -0.7071, 0.0, 0.7071, 0.0, 0.0, 1.0, 0.0, 0.0, 1.0, -0.7071, 0.0, 0.7071, 0.0, 0.0, -1.0, 0.0, 0.0, -1.0, 0.0, 0.0, -1.0, 0.0, 0.0, -1.0, 0.0, 0.0, -1.0, 0.0, 0.0, -1.0, 0.0, 0.0, -1.0, 0.0, 0.0, -1.0, 0.0, 0.0, -1.0, 0.0, 0.0, -1.0, 0.0, 0.0, -1.0, 0.0, 0.0, -1.0, 0.0, 0.0, -1.0, 0.0, 1.0, 0.0, 0.0, 1.0, 0.0, 0.0, 1.0, 0.0, 0.0, 1.0, 0.0, 1.0, 0.0007234, 0.0, 1.0, 0.0007234, 0.0, 1.0, 0.0007234, 0.0, 1.0, 0.0007234, 0.0, 0.0, -1.0, 1.846e-10, 0.0, -1.0, 1.846e-10, 0.0, -1.0, 0.0, 0.0, -1.0, 0.0, -1.0, 0.006395, 0.0, -1.0, 0.006395, 0.0, -1.0, 0.006395, 0.0, -1.0, 0.006395, 0.0, 0.0, 1.0, 5.906e-09, 0.0, 1.0, 5.906e-09, 0.0, 1.0, 0.0, 0.0, 1.0, 0.0, 1.0, 0.0007235, 0.0, 1.0, 0.0007235, 0.0, 1.0, 0.0007235, 0.0, 1.0, 0.0007235, 0.0, 0.0, -1.0, 0.0, 0.0, -1.0, 0.0, 0.0, -1.0, 0.0, 0.0, -1.0, 0.0, -1.0, 0.006393, 0.0, -1.0, 0.006393, 0.0, -1.0, 0.006393, 0.0, -1.0, 0.006393, 0.0, -0.6631, 0.7485, -3.101e-05, -0.6631, 0.7485, -3.101e-05, -0.6631, 0.7485, -3.101e-05, -0.6631, 0.7485, -3.101e-05, -0.6631, 0.7485, -3.101e-05, -0.5527, -0.8334, 1.661e-05, -0.5527, -0.8334, 1.661e-05, -0.5527, -0.8334, 1.661e-05, -0.5527, -0.8334, 1.661e-05, 0.6572, 0.7537, 7.02e-05, 0.6572, 0.7537, 7.02e-05, 0.6572, 0.7537, 7.02e-05, 0.6572, 0.7537, 7.02e-05, 0.6572, 0.7537, 7.02e-05, -6.818e-08, 0.0, -1.0, -6.818e-08, 0.0, -1.0, -6.818e-08, 0.0, -1.0, -6.818e-08, 0.0, -1.0, -6.818e-08, 0.0, -1.0, 1.461e-06, 0.0, 1.0, 1.461e-06, 0.0, 1.0, 1.461e-06, 0.0, 1.0, 1.461e-06, 0.0, 1.0, 1.461e-06, 0.0, 1.0, 0.0, 0.0, 1.0, 0.0, 0.0, 1.0, 0.0, 0.0, 1.0, 0.0, 0.0, 1.0, -3.823e-08, 0.0, -1.0, -3.823e-08, 0.0, -1.0, -3.823e-08, 0.0, -1.0, -3.823e-08, 0.0, -1.0, 0.6217, -0.7833, -7.703e-07, 0.6217, -0.7833, -7.703e-07, 0.6217, -0.7833, -7.703e-07, 0.6217, -0.7833, -7.703e-07, -0.6596, -0.7516, -0.0001838, -0.6596, -0.7516, -0.0001838, -0.6596, -0.7516, -0.0001838, -0.6596, -0.7516, -0.0001838, 0.6646, -0.7472, -0.0001855, 0.6646, -0.7472, -0.0001855, 0.6646, -0.7472, -0.0001855, 0.6646, -0.7472, -0.0001855, -0.9438, 0.0, 0.3304, -0.5003, 0.0, 0.8658, -0.5003, 0.0, 0.8658, -0.9438, 0.0, 0.3304, -0.5003, 0.0, 0.8658, 0.1666, 0.0, 0.986, 0.1666, 0.0, 0.986, -0.5003, 0.0, 0.8658, 0.1666, 0.0, 0.986, 0.8315, 0.0, 0.5556, 0.8315, 0.0, 0.5556, 0.1666, 0.0, 0.986, 0.8315, 0.0, 0.5556, 0.9795, 0.0, -0.2014, 0.9795, 0.0, -0.2014, 0.8315, 0.0, 0.5556, 0.9795, 0.0, -0.2014, 0.5556, 0.0, -0.8315, 0.5556, 0.0, -0.8315, 0.9795, 0.0, -0.2014, 0.5556, 0.0, -0.8315, -0.2038, 0.0, -0.979, -0.2038, 0.0, -0.979, 0.5556, 0.0, -0.8315, -0.2038, 0.0, -0.979, -0.8642, 0.0, -0.5032, -0.8642, 0.0, -0.5032, -0.2038, 0.0, -0.979, -0.8642, 0.0, -0.5032, -0.9438, 0.0, 0.3304, -0.9438, 0.0, 0.3304, -0.8642, 0.0, -0.5032, 0.0, -1.0, -3.76e-08, 0.0, -1.0, -3.76e-08, 0.0, -1.0, -3.76e-08, 0.0, -1.0, -3.76e-08, 0.0, -1.0, -3.76e-08, 0.0, -1.0, -3.76e-08, 0.0, -1.0, -3.76e-08, 0.0, -1.0, -3.76e-08, -2.414e-08, 1.0, 0.0, -2.414e-08, 1.0, 0.0, -2.414e-08, 1.0, 0.0, -2.414e-08, 1.0, 0.0, -2.414e-08, 1.0, 0.0, -2.414e-08, 1.0, 0.0, -2.414e-08, 1.0, 0.0, -2.414e-08, 1.0, 0.0, 0.0, -0.1247, -0.9922, 0.0, -0.1247, -0.9922, 0.0, -0.1247, -0.9922, 0.0, -0.1247, -0.9922, 0.0, 0.9894, -0.1453, 0.0, 0.9894, -0.1453, 0.0, 0.9894, -0.1453, 0.0, 0.9894, -0.1453, 0.0, 0.1247, 0.9922, 0.0, 0.1247, 0.9922, 0.0, 0.1247, 0.9922, 0.0, 0.1247, 0.9922, 0.0, -0.9894, 0.1453, 0.0, -0.9894, 0.1453, 0.0, -0.9894, 0.1453, 0.0, -0.9894, 0.1453, -1.0, -3.942e-05, -0.0003168, -1.0, -3.942e-05, -0.0003168, -1.0, -3.942e-05, -0.0003168, -1.0, -3.942e-05, -0.0003168, 1.0, 4.13e-05, 0.0003169, 1.0, 4.13e-05, 0.0003169, 1.0, 4.13e-05, 0.0003169, 1.0, 4.13e-05, 0.0003169, -0.9438, 0.0, 0.3304, -0.5003, 0.0, 0.8658, -0.5003, 0.0, 0.8658, -0.9438, 0.0, 0.3304, -0.5003, 0.0, 0.8658, 0.1666, 0.0, 0.986, 0.1666, 0.0, 0.986, -0.5003, 0.0, 0.8658, 0.1666, 0.0, 0.986, 0.8315, 0.0, 0.5556, 0.8315, 0.0, 0.5556, 0.1666, 0.0, 0.986, 0.8315, 0.0, 0.5556, 0.9795, 0.0, -0.2014, 0.9795, 0.0, -0.2014, 0.8315, 0.0, 0.5556, 0.9795, 0.0, -0.2014, 0.5556, 0.0, -0.8315, 0.5556, 0.0, -0.8315, 0.9795, 0.0, -0.2014, 0.5556, 0.0, -0.8315, -0.2038, 0.0, -0.979, -0.2038, 0.0, -0.979, 0.5556, 0.0, -0.8315, -0.2038, 0.0, -0.979, -0.8642, 0.0, -0.5032, -0.8642, 0.0, -0.5032, -0.2038, 0.0, -0.979, -0.8642, 0.0, -0.5032, -0.9438, 0.0, 0.3304, -0.9438, 0.0, 0.3304, -0.8642, 0.0, -0.5032, 0.0, -1.0, 0.0, 0.0, -1.0, 0.0, 0.0, -1.0, 0.0, 0.0, -1.0, 0.0, 0.0, -1.0, 0.0, 0.0, -1.0, 0.0, 0.0, -1.0, 0.0, 0.0, -1.0, 0.0, -4.904e-07, 1.0, 1.805e-06, -4.904e-07, 1.0, 1.805e-06, -4.904e-07, 1.0, 1.805e-06, -4.904e-07, 1.0, 1.805e-06, -4.904e-07, 1.0, 1.805e-06, -4.904e-07, 1.0, 1.805e-06, -4.904e-07, 1.0, 1.805e-06, -4.904e-07, 1.0, 1.805e-06, -1.951e-07, -2.048e-07, -1.0, -1.951e-07, -2.048e-07, -1.0, -1.951e-07, -2.048e-07, -1.0, -1.951e-07, -2.048e-07, -1.0, 0.0, 0.0, -1.0, 0.0, 0.0, -1.0, 0.0, 0.0, -1.0, 0.0, 0.0, -1.0, 4.264e-09, 0.0, -1.0, 4.264e-09, 0.0, -1.0, 4.264e-09, 0.0, -1.0, 4.264e-09, 0.0, -1.0, 4.264e-09, 0.0, -1.0, 1.0, 0.004199, 0.0, 1.0, 0.004199, 0.0, 1.0, 0.004199, 0.0, 1.0, 0.004199, 0.0, 0.0, 1.0, 0.0, 0.0, 1.0, 0.0, 0.0, 1.0, 0.0, 0.0, 1.0, 0.0, -1.0, -3.567e-06, 0.0, -1.0, -3.567e-06, 0.0, -1.0, -3.567e-06, 0.0, -1.0, -3.567e-06, 0.0, 0.0005925, -1.0, 0.0, 0.0005925, -1.0, 0.0, 0.0005925, -1.0, 0.0, 0.0005925, -1.0, 0.0, 1.169e-07, 2.651e-10, -1.0, 1.169e-07, 2.651e-10, -1.0, 1.169e-07, 2.651e-10, -1.0, 1.169e-07, 2.651e-10, -1.0, 1.169e-07, 2.651e-10, -1.0, 8.621e-09, 0.0, -1.0, 8.621e-09, 0.0, -1.0, 8.621e-09, 0.0, -1.0, 8.621e-09, 0.0, -1.0, 8.621e-09, 0.0, -1.0, 8.621e-09, 0.0, -1.0, 2.136e-08, 0.0, -1.0, 2.136e-08, 0.0, -1.0, 2.136e-08, 0.0, -1.0, 2.136e-08, 0.0, -1.0, 2.136e-08, 0.0, -1.0, 2.432e-08, 0.0, -1.0, 2.432e-08, 0.0, -1.0, 2.432e-08, 0.0, -1.0, 2.432e-08, 0.0, -1.0, 2.432e-08, 0.0, -1.0, 2.432e-08, 0.0, -1.0, 0.0, 0.0, -1.0, 0.0, 0.0, -1.0, 0.0, 0.0, -1.0, 0.0, 0.0, -1.0, 1.18e-07, 0.0, 1.0, 1.18e-07, 0.0, 1.0, 1.18e-07, 0.0, 1.0, 1.18e-07, 0.0, 1.0, 1.18e-07, 0.0, 1.0, -1.261e-08, 0.0, 1.0, -1.261e-08, 0.0, 1.0, -1.261e-08, 0.0, 1.0, -1.261e-08, 0.0, 1.0, -1.261e-08, 0.0, 1.0, -1.261e-08, 0.0, 1.0, -6.135e-07, 0.0, 1.0, -6.135e-07, 0.0, 1.0, -6.135e-07, 0.0, 1.0, -6.135e-07, 0.0, 1.0, -6.135e-07, 0.0, 1.0, 4.342e-08, -1.804e-10, 1.0, 4.342e-08, -1.804e-10, 1.0, 4.342e-08, -1.804e-10, 1.0, 4.342e-08, -1.804e-10, 1.0, 4.342e-08, -1.804e-10, 1.0, 1.369e-05, -1.0, 0.0, 1.369e-05, -1.0, 0.0, 1.369e-05, -1.0, 0.0, 1.369e-05, -1.0, 0.0, 1.0, -0.002228, 0.0, 1.0, -0.002228, 0.0, 1.0, -0.002228, 0.0, 1.0, -0.002228, 0.0, -1.0, -0.004935, 1.436e-08, -1.0, -0.004935, 1.436e-08, -1.0, -0.004935, 1.436e-08, -1.0, -0.004935, 1.436e-08, -8.631e-07, -3.191e-07, 1.0, -8.631e-07, -3.191e-07, 1.0, -8.631e-07, -3.191e-07, 1.0, -8.631e-07, -3.191e-07, 1.0, -1.154e-07, 0.0, 1.0, -1.154e-07, 0.0, 1.0, -1.154e-07, 0.0, 1.0, -1.154e-07, 0.0, 1.0, -1.154e-07, 0.0, 1.0, -1.154e-07, 0.0, 1.0, 0.0, 0.0, 1.0, 0.0, 0.0, 1.0, 0.0, 0.0, 1.0, 0.0, 0.0, 1.0, 0.0, 0.0, 1.0, 0.0, 0.0, 1.0, 0.0, 0.0, 1.0, 0.0, 0.0, 1.0, 0.0, -1.0, 0.0, 0.0, -1.0, 0.0, 0.0, -1.0, 0.0, 0.0, -1.0, 0.0, 1.0, 0.0, 0.0, 1.0, 0.0, 0.0, 1.0, 0.0, 0.0, 1.0, 0.0, 0.0, 2.207e-07, 1.0, 0.0, 2.207e-07, 1.0, 0.0, 2.207e-07, 1.0, 0.0, 2.207e-07, 1.0, 0.0, -1.0, 0.0, 0.0, -1.0, 0.0, 0.0, -1.0, 0.0, 0.0, -1.0, 0.0, 0.0, 7.742e-07, 0.0, 1.0, 7.742e-07, 0.0, 1.0, 7.742e-07, 0.0, 1.0, 7.742e-07, 0.0, 1.0, 1.0, -3.83e-07, -1.919e-07, 1.0, -3.83e-07, -1.919e-07, 1.0, -3.83e-07, -1.919e-07, 1.0, -3.83e-07, -1.919e-07, 1.0, -2.409e-07, -5.32e-08, 1.0, -2.409e-07, -5.32e-08, 1.0, -2.409e-07, -5.32e-08, 1.0, -2.409e-07, -5.32e-08, 1.0, -2.409e-07, -5.32e-08, 1.0, -2.409e-07, -5.32e-08, 1.0, -2.409e-07, -5.32e-08, 1.0, -2.409e-07, -5.32e-08, 1.0, 5.962e-07, 1.075e-07, 1.0, 5.962e-07, 1.075e-07, 1.0, 5.962e-07, 1.075e-07, 1.0, 5.962e-07, 1.075e-07, 1.0, 5.962e-07, 1.075e-07, 1.0, 5.962e-07, 1.075e-07, 1.0, 5.962e-07, 1.075e-07, 1.0, 5.962e-07, 1.075e-07, 1.0, 5.962e-07, 1.075e-07, 1.0, 0.0, -9.752e-08, 1.0, 0.0, -9.752e-08, 1.0, 0.0, -9.752e-08, 1.0, 0.0, -9.752e-08, 1.0, -3.2e-07, -2.395e-07, 1.0, -3.2e-07, -2.395e-07, 1.0, -3.2e-07, -2.395e-07, 1.0, -3.2e-07, -2.395e-07, 0.0, -1.0, 0.0008039, 0.0, -1.0, 0.0008039, 0.0, -1.0, 0.0008039, 0.0, -1.0, 0.0008039, 1.993e-06, -0.00651, -1.0, 1.993e-06, -0.00651, -1.0, 1.993e-06, -0.00651, -1.0, 1.993e-06, -0.00651, -1.0, 1.489e-06, 1.0, 0.0009996, 1.489e-06, 1.0, 0.0009996, 1.489e-06, 1.0, 0.0009996, 1.489e-06, 1.0, 0.0009996, 0.0, 0.00656, 1.0, 0.0, 0.00656, 1.0, 0.0, 0.00656, 1.0, 0.0, 0.00656, 1.0, 0.0, -1.0, 0.0008028, 0.0, -1.0, 0.0008028, 0.0, -1.0, 0.0008028, 0.0, -1.0, 0.0008028, 0.0, -0.006518, -1.0, 0.0, -0.006518, -1.0, 0.0, -0.006518, -1.0, 0.0, -0.006518, -1.0, 0.0, 1.0, 0.0009996, 0.0, 1.0, 0.0009996, 0.0, 1.0, 0.0009996, 0.0, 1.0, 0.0009996, 0.0, 0.00649, 1.0, 0.0, 0.00649, 1.0, 0.0, 0.00649, 1.0, 0.0, 0.00649, 1.0, 1.0, -1.58e-07, 1.18e-07, 1.0, -1.58e-07, 1.18e-07, 1.0, -1.58e-07, 1.18e-07, 1.0, -1.58e-07, 1.18e-07, 1.0, -1.589e-07, 1.192e-07, 1.0, -1.589e-07, 1.192e-07, 1.0, -1.589e-07, 1.192e-07, 1.0, -1.589e-07, 1.192e-07, -1.0, 1.804e-07, 2.659e-08, -1.0, 1.804e-07, 2.659e-08, -1.0, 1.804e-07, 2.659e-08, -1.0, 1.804e-07, 2.659e-08, -1.0, 1.804e-07, 2.659e-08, -1.0, 1.804e-07, 2.659e-08, -1.0, 1.804e-07, 2.659e-08, -1.0, 1.804e-07, 2.659e-08, -1.0, 0.0, 0.0, -1.0, 0.0, 0.0, -1.0, 0.0, 0.0, -1.0, 0.0, 0.0, -1.0, 0.0, 0.0, -1.0, 0.0, 0.0, -1.0, 0.0, 0.0, -1.0, 0.0, 0.0, -1.0, 0.0, 0.0, -1.0, 0.0, 4.88e-08, -1.0, 0.0, 4.88e-08, -1.0, 0.0, 4.88e-08, -1.0, 0.0, 4.88e-08, -1.0, 0.0, 0.0, -1.0, 0.0, 0.0, -1.0, 0.0, 0.0, -1.0, 0.0, 0.0, -1.0, -1.607e-07, -2.403e-07, -1.0, -1.607e-07, -2.403e-07, -1.0, -1.607e-07, -2.403e-07, -1.0, -1.607e-07, -2.403e-07, 1.338e-06, -1.0, 0.001114, 1.338e-06, -1.0, 0.001114, 1.338e-06, -1.0, 0.001114, 1.338e-06, -1.0, 0.001114, 0.0, 2.675e-05, 1.0, 0.0, 2.675e-05, 1.0, 0.0, 2.675e-05, 1.0, 0.0, 2.675e-05, 1.0, 0.0, 1.0, 0.001039, 0.0, 1.0, 0.001039, 0.0, 1.0, 0.001039, 0.0, 1.0, 0.001039, 0.0, 2.098e-05, -1.0, 0.0, 2.098e-05, -1.0, 0.0, 2.098e-05, -1.0, 0.0, 2.098e-05, -1.0, 2.675e-06, -1.0, 0.001113, 2.675e-06, -1.0, 0.001113, 2.675e-06, -1.0, 0.001113, 2.675e-06, -1.0, 0.001113, 0.0, 0.006691, 1.0, 0.0, 0.006691, 1.0, 0.0, 0.006691, 1.0, 0.0, 0.006691, 1.0, 2.676e-06, 1.0, 0.001039, 2.676e-06, 1.0, 0.001039, 2.676e-06, 1.0, 0.001039, 2.676e-06, 1.0, 0.001039, 1.791e-06, -0.006624, -1.0, 1.791e-06, -0.006624, -1.0, 1.791e-06, -0.006624, -1.0, 1.791e-06, -0.006624, -1.0, -1.0, 0.0, 0.0, -1.0, 0.0, 0.0, -1.0, 0.0, 0.0, -1.0, 0.0, 0.0, -1.0, 1.575e-07, 1.175e-07, -1.0, 1.575e-07, 1.175e-07, -1.0, 1.575e-07, 1.175e-07, -1.0, 1.575e-07, 1.175e-07])] * 3)])

# ---- objects
ob_polysurface73 = bpy.data.objects.new('polySurface73', me_polysurface73)
ob_lamp = bpy.data.objects.new('Lamp', light_lamp)
ob_camera = bpy.data.objects.new('Camera', cam_camera)

# ---- transforms, parenting, visibility, modifiers, constraints
ob_polysurface73.location = (0.0, 0.0, 0.0)
ob_polysurface73.rotation_euler = (1.571, -0.0, 0.0)
ob_polysurface73.scale = (0.1391, 0.1391, 0.1391)
ob_polysurface73.lineart.crease_threshold = 0.0
ob_lamp.location = (-0.4589, 1.005, 5.904)
ob_lamp.rotation_euler = (0.6503, 0.05522, 1.866)
ob_lamp.lock_rotations_4d = False
ob_lamp.empty_display_type = 'ARROWS'
ob_lamp.color = (0.0, 0.0, 0.0, 0.0)
ob_lamp.lineart.crease_threshold = 0.0
ob_camera.location = (7.481, -6.508, 5.344)
ob_camera.rotation_euler = (1.109, 0.0, 0.8149)
ob_camera.lock_rotations_4d = False
ob_camera.empty_display_type = 'ARROWS'
ob_camera.color = (0.0, 0.0, 0.0, 0.0)
ob_camera.display_type = 'WIRE'
ob_camera.lineart.crease_threshold = 0.0

# ---- collection membership
col_collection_1.objects.link(ob_polysurface73)
col_collection_1.objects.link(ob_lamp)
col_collection_1.objects.link(ob_camera)

# ---- scene / render settings (as saved in the file)
scene.camera = ob_camera
scene.frame_start = 1; scene.frame_end = 250; scene.frame_set(250)
scene.render.engine = 'BLENDER_EEVEE_NEXT'
scene.render.resolution_percentage = 50
scene.render.dither_intensity = 0.0
scene.cycles.use_denoising = False
scene.cycles.samples = 128
scene.cycles.sampling_pattern = 'TABULATED_SOBOL'
scene.cycles.use_adaptive_sampling = False
scene.cycles.use_light_tree = False
scene.cycles.blur_glossy = 0.0
scene.cycles.sample_clamp_indirect = 0.0
scene.view_settings.view_transform = 'Standard'
bpy.context.view_layer.update()
